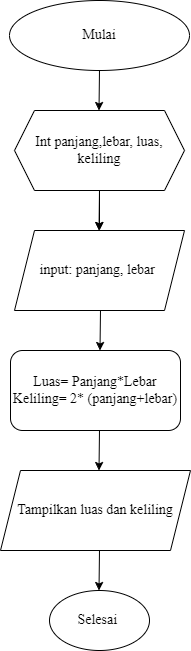

The diagram above was exported from draw.io. Its source (the exported page's mxGraphModel, read from the mxfile embedded in the PNG):
<mxGraphModel dx="576" dy="467" grid="1" gridSize="10" guides="1" tooltips="1" connect="1" arrows="1" fold="1" page="1" pageScale="1" pageWidth="850" pageHeight="1100" math="0" shadow="0">
  <root>
    <mxCell id="0" />
    <mxCell id="1" parent="0" />
    <mxCell id="2" value="Mulai" style="ellipse;whiteSpace=wrap;html=1;fontFamily=Times New Roman;fontSize=14;" parent="1" vertex="1">
      <mxGeometry x="189" y="10" width="180" height="70" as="geometry" />
    </mxCell>
    <mxCell id="3" value="" style="endArrow=classic;html=1;" parent="1" edge="1">
      <mxGeometry width="50" height="50" relative="1" as="geometry">
        <mxPoint x="279" y="80" as="sourcePoint" />
        <mxPoint x="278.5" y="120" as="targetPoint" />
        <Array as="points" />
      </mxGeometry>
    </mxCell>
    <mxCell id="13" value="" style="edgeStyle=none;html=1;" parent="1" source="4" target="5" edge="1">
      <mxGeometry relative="1" as="geometry" />
    </mxCell>
    <mxCell id="4" value="Int panjang,lebar, luas, keliling" style="shape=hexagon;perimeter=hexagonPerimeter2;whiteSpace=wrap;html=1;fixedSize=1;fontFamily=Times New Roman;fontSize=14;" parent="1" vertex="1">
      <mxGeometry x="194" y="120" width="170" height="80" as="geometry" />
    </mxCell>
    <mxCell id="5" value="input: panjang, lebar&amp;nbsp;" style="shape=parallelogram;perimeter=parallelogramPerimeter;whiteSpace=wrap;html=1;fixedSize=1;fontFamily=Times New Roman;fontSize=14;" parent="1" vertex="1">
      <mxGeometry x="194" y="240" width="170" height="80" as="geometry" />
    </mxCell>
    <mxCell id="6" value="Luas= Panjang*Lebar&lt;br style=&quot;font-size: 14px;&quot;&gt;Keliling= 2* (panjang+lebar)" style="rounded=1;whiteSpace=wrap;html=1;fontFamily=Times New Roman;fontSize=14;" parent="1" vertex="1">
      <mxGeometry x="190" y="360" width="170" height="80" as="geometry" />
    </mxCell>
    <mxCell id="7" value="Tampilkan luas dan keliling" style="shape=parallelogram;perimeter=parallelogramPerimeter;whiteSpace=wrap;html=1;fixedSize=1;fontFamily=Times New Roman;fontSize=14;" parent="1" vertex="1">
      <mxGeometry x="180" y="480" width="190" height="80" as="geometry" />
    </mxCell>
    <mxCell id="8" value="" style="endArrow=classic;html=1;" parent="1" edge="1">
      <mxGeometry width="50" height="50" relative="1" as="geometry">
        <mxPoint x="279" y="200" as="sourcePoint" />
        <mxPoint x="278.5" y="240" as="targetPoint" />
        <Array as="points" />
      </mxGeometry>
    </mxCell>
    <mxCell id="9" value="" style="endArrow=classic;html=1;" parent="1" edge="1">
      <mxGeometry width="50" height="50" relative="1" as="geometry">
        <mxPoint x="280" y="320" as="sourcePoint" />
        <mxPoint x="279.5" y="360" as="targetPoint" />
        <Array as="points" />
      </mxGeometry>
    </mxCell>
    <mxCell id="10" value="" style="endArrow=classic;html=1;" parent="1" edge="1">
      <mxGeometry width="50" height="50" relative="1" as="geometry">
        <mxPoint x="279" y="440" as="sourcePoint" />
        <mxPoint x="278.5" y="480" as="targetPoint" />
        <Array as="points" />
      </mxGeometry>
    </mxCell>
    <mxCell id="11" value="Selesai&amp;nbsp;" style="ellipse;whiteSpace=wrap;html=1;fontFamily=Times New Roman;fontSize=14;" parent="1" vertex="1">
      <mxGeometry x="229" y="600" width="100" height="60" as="geometry" />
    </mxCell>
    <mxCell id="12" value="" style="endArrow=classic;html=1;" parent="1" edge="1">
      <mxGeometry width="50" height="50" relative="1" as="geometry">
        <mxPoint x="279" y="560" as="sourcePoint" />
        <mxPoint x="278.5" y="600" as="targetPoint" />
        <Array as="points" />
      </mxGeometry>
    </mxCell>
  </root>
</mxGraphModel>